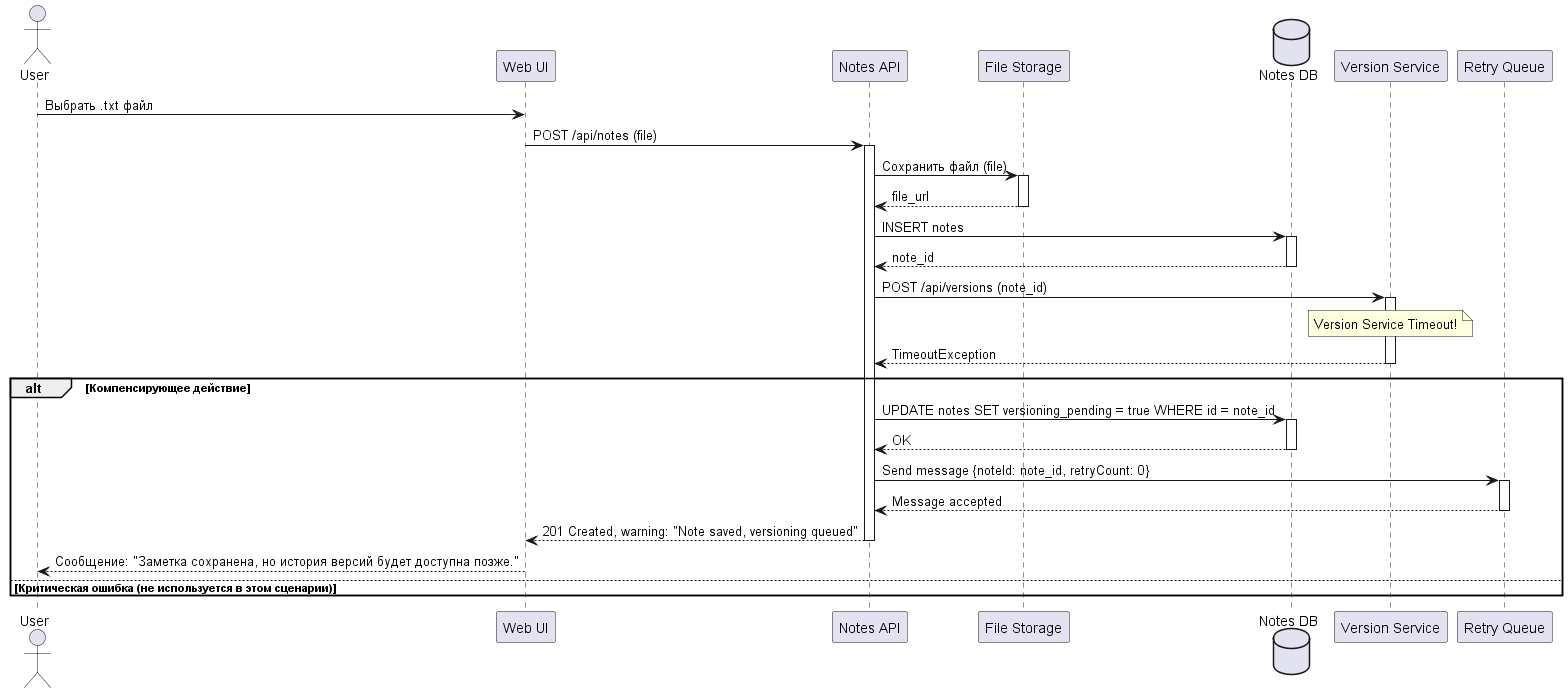

The diagram above was rendered by PlantUML. Its source (embedded in the PNG):
@startuml
actor User
participant "Web UI" as UI
participant "Notes API" as API
participant "File Storage" as FS
database "Notes DB" as DB
participant "Version Service" as Version
participant "Retry Queue" as Queue

User -> UI: Выбрать .txt файл
UI -> API: POST /api/notes (file)
activate API

API -> FS: Сохранить файл (file)
activate FS
FS --> API: file_url
deactivate FS

API -> DB: INSERT notes
activate DB
DB --> API: note_id
deactivate DB

API -> Version: POST /api/versions (note_id)
activate Version

note over Version: Version Service Timeout!
Version --> API: TimeoutException
deactivate Version

alt Компенсирующее действие
    API -> DB: UPDATE notes SET versioning_pending = true WHERE id = note_id
    activate DB
    DB --> API: OK
    deactivate DB

    API -> Queue: Send message {noteId: note_id, retryCount: 0}
    activate Queue
    Queue --> API: Message accepted
    deactivate Queue

    API --> UI: 201 Created, warning: "Note saved, versioning queued"
    deactivate API
    UI --> User: Сообщение: "Заметка сохранена, но история версий будет доступна позже."
else Критическая ошибка (не используется в этом сценарии)
    note right: Здесь мог бы быть откат,\nно мы решили не терять данные пользователя.
end
@enduml